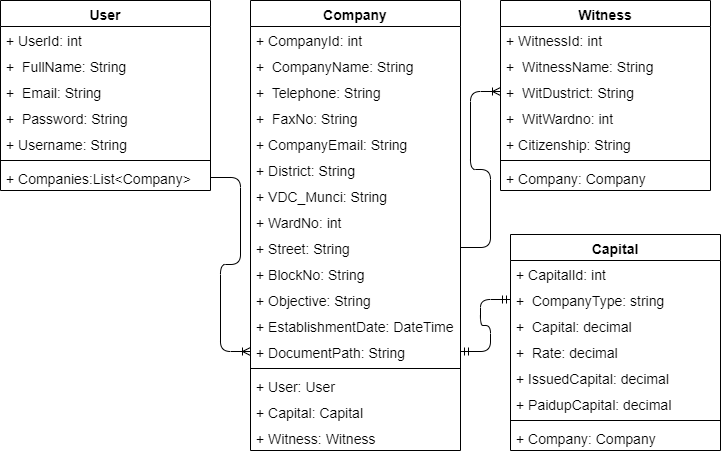

The diagram above was exported from draw.io. Its source (the exported page's mxGraphModel, read from the mxfile embedded in the PNG):
<mxGraphModel dx="1179" dy="719" grid="1" gridSize="10" guides="1" tooltips="1" connect="1" arrows="1" fold="1" page="1" pageScale="1" pageWidth="827" pageHeight="1169" math="0" shadow="0">
  <root>
    <mxCell id="0" />
    <mxCell id="1" parent="0" />
    <mxCell id="8" value="User" style="swimlane;fontStyle=1;align=center;verticalAlign=top;childLayout=stackLayout;horizontal=1;startSize=26;horizontalStack=0;resizeParent=1;resizeParentMax=0;resizeLast=0;collapsible=1;marginBottom=0;fontSize=14;" vertex="1" parent="1">
      <mxGeometry x="90" y="440" width="210" height="190" as="geometry" />
    </mxCell>
    <mxCell id="12" value="+ UserId: int" style="text;strokeColor=none;fillColor=none;align=left;verticalAlign=top;spacingLeft=4;spacingRight=4;overflow=hidden;rotatable=0;points=[[0,0.5],[1,0.5]];portConstraint=eastwest;fontSize=14;" vertex="1" parent="8">
      <mxGeometry y="26" width="210" height="26" as="geometry" />
    </mxCell>
    <mxCell id="16" value="+  FullName: String" style="text;strokeColor=none;fillColor=none;align=left;verticalAlign=top;spacingLeft=4;spacingRight=4;overflow=hidden;rotatable=0;points=[[0,0.5],[1,0.5]];portConstraint=eastwest;fontSize=14;" vertex="1" parent="8">
      <mxGeometry y="52" width="210" height="26" as="geometry" />
    </mxCell>
    <mxCell id="15" value="+  Email: String" style="text;strokeColor=none;fillColor=none;align=left;verticalAlign=top;spacingLeft=4;spacingRight=4;overflow=hidden;rotatable=0;points=[[0,0.5],[1,0.5]];portConstraint=eastwest;fontSize=14;" vertex="1" parent="8">
      <mxGeometry y="78" width="210" height="26" as="geometry" />
    </mxCell>
    <mxCell id="14" value="+  Password: String" style="text;strokeColor=none;fillColor=none;align=left;verticalAlign=top;spacingLeft=4;spacingRight=4;overflow=hidden;rotatable=0;points=[[0,0.5],[1,0.5]];portConstraint=eastwest;fontSize=14;" vertex="1" parent="8">
      <mxGeometry y="104" width="210" height="26" as="geometry" />
    </mxCell>
    <mxCell id="13" value="+ Username: String" style="text;strokeColor=none;fillColor=none;align=left;verticalAlign=top;spacingLeft=4;spacingRight=4;overflow=hidden;rotatable=0;points=[[0,0.5],[1,0.5]];portConstraint=eastwest;fontSize=14;" vertex="1" parent="8">
      <mxGeometry y="130" width="210" height="26" as="geometry" />
    </mxCell>
    <mxCell id="10" value="" style="line;strokeWidth=1;fillColor=none;align=left;verticalAlign=middle;spacingTop=-1;spacingLeft=3;spacingRight=3;rotatable=0;labelPosition=right;points=[];portConstraint=eastwest;strokeColor=inherit;fontSize=14;" vertex="1" parent="8">
      <mxGeometry y="156" width="210" height="8" as="geometry" />
    </mxCell>
    <mxCell id="11" value="+ Companies:List&lt;Company&gt;" style="text;strokeColor=none;fillColor=none;align=left;verticalAlign=top;spacingLeft=4;spacingRight=4;overflow=hidden;rotatable=0;points=[[0,0.5],[1,0.5]];portConstraint=eastwest;fontSize=14;" vertex="1" parent="8">
      <mxGeometry y="164" width="210" height="26" as="geometry" />
    </mxCell>
    <mxCell id="18" value="Company" style="swimlane;fontStyle=1;align=center;verticalAlign=top;childLayout=stackLayout;horizontal=1;startSize=26;horizontalStack=0;resizeParent=1;resizeParentMax=0;resizeLast=0;collapsible=1;marginBottom=0;fontSize=14;" vertex="1" parent="1">
      <mxGeometry x="340" y="440" width="210" height="450" as="geometry" />
    </mxCell>
    <mxCell id="19" value="+ CompanyId: int" style="text;strokeColor=none;fillColor=none;align=left;verticalAlign=top;spacingLeft=4;spacingRight=4;overflow=hidden;rotatable=0;points=[[0,0.5],[1,0.5]];portConstraint=eastwest;fontSize=14;" vertex="1" parent="18">
      <mxGeometry y="26" width="210" height="26" as="geometry" />
    </mxCell>
    <mxCell id="20" value="+  CompanyName: String" style="text;strokeColor=none;fillColor=none;align=left;verticalAlign=top;spacingLeft=4;spacingRight=4;overflow=hidden;rotatable=0;points=[[0,0.5],[1,0.5]];portConstraint=eastwest;fontSize=14;" vertex="1" parent="18">
      <mxGeometry y="52" width="210" height="26" as="geometry" />
    </mxCell>
    <mxCell id="21" value="+  Telephone: String" style="text;strokeColor=none;fillColor=none;align=left;verticalAlign=top;spacingLeft=4;spacingRight=4;overflow=hidden;rotatable=0;points=[[0,0.5],[1,0.5]];portConstraint=eastwest;fontSize=14;" vertex="1" parent="18">
      <mxGeometry y="78" width="210" height="26" as="geometry" />
    </mxCell>
    <mxCell id="22" value="+  FaxNo: String" style="text;strokeColor=none;fillColor=none;align=left;verticalAlign=top;spacingLeft=4;spacingRight=4;overflow=hidden;rotatable=0;points=[[0,0.5],[1,0.5]];portConstraint=eastwest;fontSize=14;" vertex="1" parent="18">
      <mxGeometry y="104" width="210" height="26" as="geometry" />
    </mxCell>
    <mxCell id="23" value="+ CompanyEmail: String" style="text;strokeColor=none;fillColor=none;align=left;verticalAlign=top;spacingLeft=4;spacingRight=4;overflow=hidden;rotatable=0;points=[[0,0.5],[1,0.5]];portConstraint=eastwest;fontSize=14;" vertex="1" parent="18">
      <mxGeometry y="130" width="210" height="26" as="geometry" />
    </mxCell>
    <mxCell id="26" value="+ District: String" style="text;strokeColor=none;fillColor=none;align=left;verticalAlign=top;spacingLeft=4;spacingRight=4;overflow=hidden;rotatable=0;points=[[0,0.5],[1,0.5]];portConstraint=eastwest;fontSize=14;" vertex="1" parent="18">
      <mxGeometry y="156" width="210" height="26" as="geometry" />
    </mxCell>
    <mxCell id="27" value="+ VDC_Munci: String" style="text;strokeColor=none;fillColor=none;align=left;verticalAlign=top;spacingLeft=4;spacingRight=4;overflow=hidden;rotatable=0;points=[[0,0.5],[1,0.5]];portConstraint=eastwest;fontSize=14;" vertex="1" parent="18">
      <mxGeometry y="182" width="210" height="26" as="geometry" />
    </mxCell>
    <mxCell id="28" value="+ WardNo: int" style="text;strokeColor=none;fillColor=none;align=left;verticalAlign=top;spacingLeft=4;spacingRight=4;overflow=hidden;rotatable=0;points=[[0,0.5],[1,0.5]];portConstraint=eastwest;fontSize=14;" vertex="1" parent="18">
      <mxGeometry y="208" width="210" height="26" as="geometry" />
    </mxCell>
    <mxCell id="29" value="+ Street: String" style="text;strokeColor=none;fillColor=none;align=left;verticalAlign=top;spacingLeft=4;spacingRight=4;overflow=hidden;rotatable=0;points=[[0,0.5],[1,0.5]];portConstraint=eastwest;fontSize=14;" vertex="1" parent="18">
      <mxGeometry y="234" width="210" height="26" as="geometry" />
    </mxCell>
    <mxCell id="31" value="+ BlockNo: String" style="text;strokeColor=none;fillColor=none;align=left;verticalAlign=top;spacingLeft=4;spacingRight=4;overflow=hidden;rotatable=0;points=[[0,0.5],[1,0.5]];portConstraint=eastwest;fontSize=14;" vertex="1" parent="18">
      <mxGeometry y="260" width="210" height="26" as="geometry" />
    </mxCell>
    <mxCell id="32" value="+ Objective: String" style="text;strokeColor=none;fillColor=none;align=left;verticalAlign=top;spacingLeft=4;spacingRight=4;overflow=hidden;rotatable=0;points=[[0,0.5],[1,0.5]];portConstraint=eastwest;fontSize=14;" vertex="1" parent="18">
      <mxGeometry y="286" width="210" height="26" as="geometry" />
    </mxCell>
    <mxCell id="33" value="+ EstablishmentDate: DateTime" style="text;strokeColor=none;fillColor=none;align=left;verticalAlign=top;spacingLeft=4;spacingRight=4;overflow=hidden;rotatable=0;points=[[0,0.5],[1,0.5]];portConstraint=eastwest;fontSize=14;" vertex="1" parent="18">
      <mxGeometry y="312" width="210" height="26" as="geometry" />
    </mxCell>
    <mxCell id="34" value="+ DocumentPath: String" style="text;strokeColor=none;fillColor=none;align=left;verticalAlign=top;spacingLeft=4;spacingRight=4;overflow=hidden;rotatable=0;points=[[0,0.5],[1,0.5]];portConstraint=eastwest;fontSize=14;" vertex="1" parent="18">
      <mxGeometry y="338" width="210" height="26" as="geometry" />
    </mxCell>
    <mxCell id="24" value="" style="line;strokeWidth=1;fillColor=none;align=left;verticalAlign=middle;spacingTop=-1;spacingLeft=3;spacingRight=3;rotatable=0;labelPosition=right;points=[];portConstraint=eastwest;strokeColor=inherit;fontSize=14;" vertex="1" parent="18">
      <mxGeometry y="364" width="210" height="8" as="geometry" />
    </mxCell>
    <mxCell id="30" value="+ User: User" style="text;strokeColor=none;fillColor=none;align=left;verticalAlign=top;spacingLeft=4;spacingRight=4;overflow=hidden;rotatable=0;points=[[0,0.5],[1,0.5]];portConstraint=eastwest;fontSize=14;" vertex="1" parent="18">
      <mxGeometry y="372" width="210" height="26" as="geometry" />
    </mxCell>
    <mxCell id="25" value="+ Capital: Capital" style="text;strokeColor=none;fillColor=none;align=left;verticalAlign=top;spacingLeft=4;spacingRight=4;overflow=hidden;rotatable=0;points=[[0,0.5],[1,0.5]];portConstraint=eastwest;fontSize=14;" vertex="1" parent="18">
      <mxGeometry y="398" width="210" height="26" as="geometry" />
    </mxCell>
    <mxCell id="36" value="+ Witness: Witness" style="text;strokeColor=none;fillColor=none;align=left;verticalAlign=top;spacingLeft=4;spacingRight=4;overflow=hidden;rotatable=0;points=[[0,0.5],[1,0.5]];portConstraint=eastwest;fontSize=14;" vertex="1" parent="18">
      <mxGeometry y="424" width="210" height="26" as="geometry" />
    </mxCell>
    <mxCell id="37" value="Capital" style="swimlane;fontStyle=1;align=center;verticalAlign=top;childLayout=stackLayout;horizontal=1;startSize=26;horizontalStack=0;resizeParent=1;resizeParentMax=0;resizeLast=0;collapsible=1;marginBottom=0;fontSize=14;" vertex="1" parent="1">
      <mxGeometry x="600" y="674" width="210" height="216" as="geometry" />
    </mxCell>
    <mxCell id="38" value="+ CapitalId: int" style="text;strokeColor=none;fillColor=none;align=left;verticalAlign=top;spacingLeft=4;spacingRight=4;overflow=hidden;rotatable=0;points=[[0,0.5],[1,0.5]];portConstraint=eastwest;fontSize=14;" vertex="1" parent="37">
      <mxGeometry y="26" width="210" height="26" as="geometry" />
    </mxCell>
    <mxCell id="39" value="+  CompanyType: string" style="text;strokeColor=none;fillColor=none;align=left;verticalAlign=top;spacingLeft=4;spacingRight=4;overflow=hidden;rotatable=0;points=[[0,0.5],[1,0.5]];portConstraint=eastwest;fontSize=14;" vertex="1" parent="37">
      <mxGeometry y="52" width="210" height="26" as="geometry" />
    </mxCell>
    <mxCell id="40" value="+  Capital: decimal" style="text;strokeColor=none;fillColor=none;align=left;verticalAlign=top;spacingLeft=4;spacingRight=4;overflow=hidden;rotatable=0;points=[[0,0.5],[1,0.5]];portConstraint=eastwest;fontSize=14;" vertex="1" parent="37">
      <mxGeometry y="78" width="210" height="26" as="geometry" />
    </mxCell>
    <mxCell id="41" value="+  Rate: decimal" style="text;strokeColor=none;fillColor=none;align=left;verticalAlign=top;spacingLeft=4;spacingRight=4;overflow=hidden;rotatable=0;points=[[0,0.5],[1,0.5]];portConstraint=eastwest;fontSize=14;" vertex="1" parent="37">
      <mxGeometry y="104" width="210" height="26" as="geometry" />
    </mxCell>
    <mxCell id="42" value="+ IssuedCapital: decimal" style="text;strokeColor=none;fillColor=none;align=left;verticalAlign=top;spacingLeft=4;spacingRight=4;overflow=hidden;rotatable=0;points=[[0,0.5],[1,0.5]];portConstraint=eastwest;fontSize=14;" vertex="1" parent="37">
      <mxGeometry y="130" width="210" height="26" as="geometry" />
    </mxCell>
    <mxCell id="43" value="+ PaidupCapital: decimal" style="text;strokeColor=none;fillColor=none;align=left;verticalAlign=top;spacingLeft=4;spacingRight=4;overflow=hidden;rotatable=0;points=[[0,0.5],[1,0.5]];portConstraint=eastwest;fontSize=14;" vertex="1" parent="37">
      <mxGeometry y="156" width="210" height="26" as="geometry" />
    </mxCell>
    <mxCell id="51" value="" style="line;strokeWidth=1;fillColor=none;align=left;verticalAlign=middle;spacingTop=-1;spacingLeft=3;spacingRight=3;rotatable=0;labelPosition=right;points=[];portConstraint=eastwest;strokeColor=inherit;fontSize=14;" vertex="1" parent="37">
      <mxGeometry y="182" width="210" height="8" as="geometry" />
    </mxCell>
    <mxCell id="53" value="+ Company: Company" style="text;strokeColor=none;fillColor=none;align=left;verticalAlign=top;spacingLeft=4;spacingRight=4;overflow=hidden;rotatable=0;points=[[0,0.5],[1,0.5]];portConstraint=eastwest;fontSize=14;" vertex="1" parent="37">
      <mxGeometry y="190" width="210" height="26" as="geometry" />
    </mxCell>
    <mxCell id="55" value="Witness" style="swimlane;fontStyle=1;align=center;verticalAlign=top;childLayout=stackLayout;horizontal=1;startSize=26;horizontalStack=0;resizeParent=1;resizeParentMax=0;resizeLast=0;collapsible=1;marginBottom=0;fontSize=14;" vertex="1" parent="1">
      <mxGeometry x="590" y="440" width="210" height="190" as="geometry" />
    </mxCell>
    <mxCell id="56" value="+ WitnessId: int" style="text;strokeColor=none;fillColor=none;align=left;verticalAlign=top;spacingLeft=4;spacingRight=4;overflow=hidden;rotatable=0;points=[[0,0.5],[1,0.5]];portConstraint=eastwest;fontSize=14;" vertex="1" parent="55">
      <mxGeometry y="26" width="210" height="26" as="geometry" />
    </mxCell>
    <mxCell id="57" value="+  WitnessName: String" style="text;strokeColor=none;fillColor=none;align=left;verticalAlign=top;spacingLeft=4;spacingRight=4;overflow=hidden;rotatable=0;points=[[0,0.5],[1,0.5]];portConstraint=eastwest;fontSize=14;" vertex="1" parent="55">
      <mxGeometry y="52" width="210" height="26" as="geometry" />
    </mxCell>
    <mxCell id="58" value="+  WitDustrict: String" style="text;strokeColor=none;fillColor=none;align=left;verticalAlign=top;spacingLeft=4;spacingRight=4;overflow=hidden;rotatable=0;points=[[0,0.5],[1,0.5]];portConstraint=eastwest;fontSize=14;" vertex="1" parent="55">
      <mxGeometry y="78" width="210" height="26" as="geometry" />
    </mxCell>
    <mxCell id="59" value="+  WitWardno: int" style="text;strokeColor=none;fillColor=none;align=left;verticalAlign=top;spacingLeft=4;spacingRight=4;overflow=hidden;rotatable=0;points=[[0,0.5],[1,0.5]];portConstraint=eastwest;fontSize=14;" vertex="1" parent="55">
      <mxGeometry y="104" width="210" height="26" as="geometry" />
    </mxCell>
    <mxCell id="60" value="+ Citizenship: String" style="text;strokeColor=none;fillColor=none;align=left;verticalAlign=top;spacingLeft=4;spacingRight=4;overflow=hidden;rotatable=0;points=[[0,0.5],[1,0.5]];portConstraint=eastwest;fontSize=14;" vertex="1" parent="55">
      <mxGeometry y="130" width="210" height="26" as="geometry" />
    </mxCell>
    <mxCell id="61" value="" style="line;strokeWidth=1;fillColor=none;align=left;verticalAlign=middle;spacingTop=-1;spacingLeft=3;spacingRight=3;rotatable=0;labelPosition=right;points=[];portConstraint=eastwest;strokeColor=inherit;fontSize=14;" vertex="1" parent="55">
      <mxGeometry y="156" width="210" height="8" as="geometry" />
    </mxCell>
    <mxCell id="62" value="+ Company: Company" style="text;strokeColor=none;fillColor=none;align=left;verticalAlign=top;spacingLeft=4;spacingRight=4;overflow=hidden;rotatable=0;points=[[0,0.5],[1,0.5]];portConstraint=eastwest;fontSize=14;" vertex="1" parent="55">
      <mxGeometry y="164" width="210" height="26" as="geometry" />
    </mxCell>
    <mxCell id="64" value="" style="edgeStyle=entityRelationEdgeStyle;fontSize=12;html=1;endArrow=ERoneToMany;entryX=0;entryY=0.5;entryDx=0;entryDy=0;exitX=1;exitY=0.5;exitDx=0;exitDy=0;" edge="1" parent="1" source="11" target="34">
      <mxGeometry width="100" height="100" relative="1" as="geometry">
        <mxPoint x="490" y="800" as="sourcePoint" />
        <mxPoint x="590" y="700" as="targetPoint" />
      </mxGeometry>
    </mxCell>
    <mxCell id="69" value="" style="edgeStyle=entityRelationEdgeStyle;fontSize=12;html=1;endArrow=ERoneToMany;exitX=1;exitY=0.5;exitDx=0;exitDy=0;entryX=0;entryY=0.5;entryDx=0;entryDy=0;" edge="1" parent="1" source="29" target="58">
      <mxGeometry width="100" height="100" relative="1" as="geometry">
        <mxPoint x="530" y="730" as="sourcePoint" />
        <mxPoint x="630" y="630" as="targetPoint" />
      </mxGeometry>
    </mxCell>
    <mxCell id="71" value="" style="edgeStyle=entityRelationEdgeStyle;fontSize=12;html=1;endArrow=ERmandOne;startArrow=ERmandOne;entryX=0;entryY=0.5;entryDx=0;entryDy=0;exitX=1;exitY=0.5;exitDx=0;exitDy=0;" edge="1" parent="1" source="34" target="39">
      <mxGeometry width="100" height="100" relative="1" as="geometry">
        <mxPoint x="530" y="850" as="sourcePoint" />
        <mxPoint x="630" y="750" as="targetPoint" />
      </mxGeometry>
    </mxCell>
  </root>
</mxGraphModel>